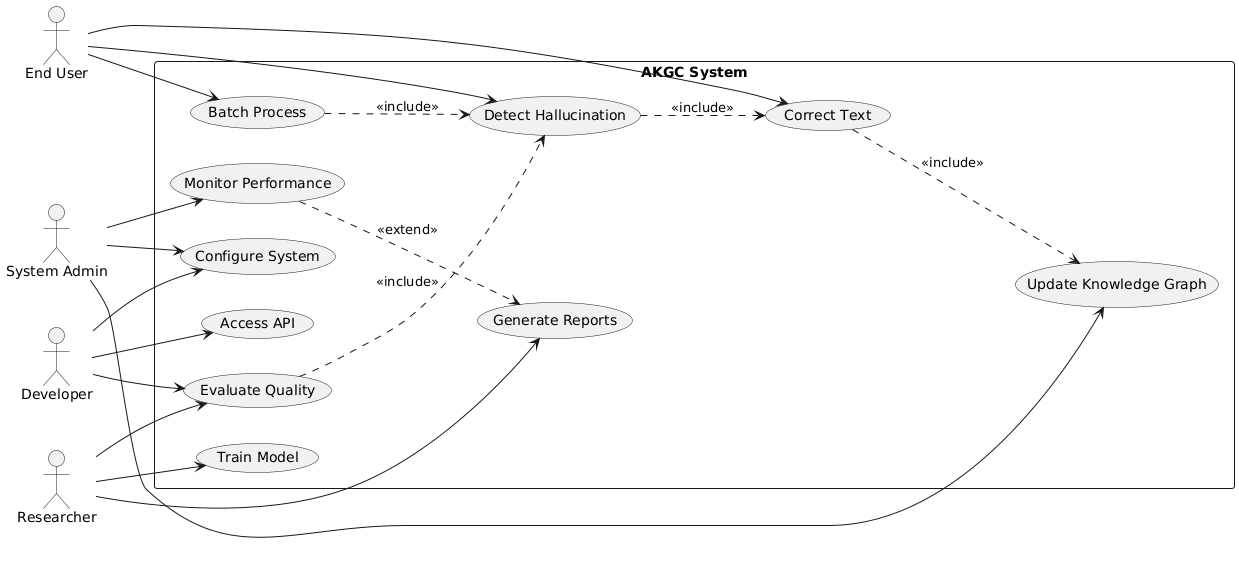

The diagram above was rendered by PlantUML. Its source (embedded in the PNG):
@startuml
left to right direction
skinparam packageStyle rectangle

actor "End User" as User
actor "Developer" as Dev
actor "Researcher" as Researcher
actor "System Admin" as Admin

rectangle "AKGC System" {
    usecase "Detect Hallucination" as UC1
    usecase "Correct Text" as UC2
    usecase "Batch Process" as UC3
    usecase "Evaluate Quality" as UC4
    usecase "Configure System" as UC5
    usecase "Monitor Performance" as UC6
    usecase "Generate Reports" as UC7
    usecase "Access API" as UC8
    usecase "Train Model" as UC9
    usecase "Update Knowledge Graph" as UC10
}

' User interactions
User --> UC1
User --> UC2
User --> UC3

' Developer interactions
Dev --> UC8
Dev --> UC4
Dev --> UC5

' Researcher interactions
Researcher --> UC7
Researcher --> UC4
Researcher --> UC9

' Admin interactions
Admin --> UC5
Admin --> UC6
Admin --> UC10

' Use case relationships
UC1 ..> UC2 : <<include>>
UC2 ..> UC10 : <<include>>
UC3 ..> UC1 : <<include>>
UC4 ..> UC1 : <<include>>
UC6 ..> UC7 : <<extend>>
@enduml